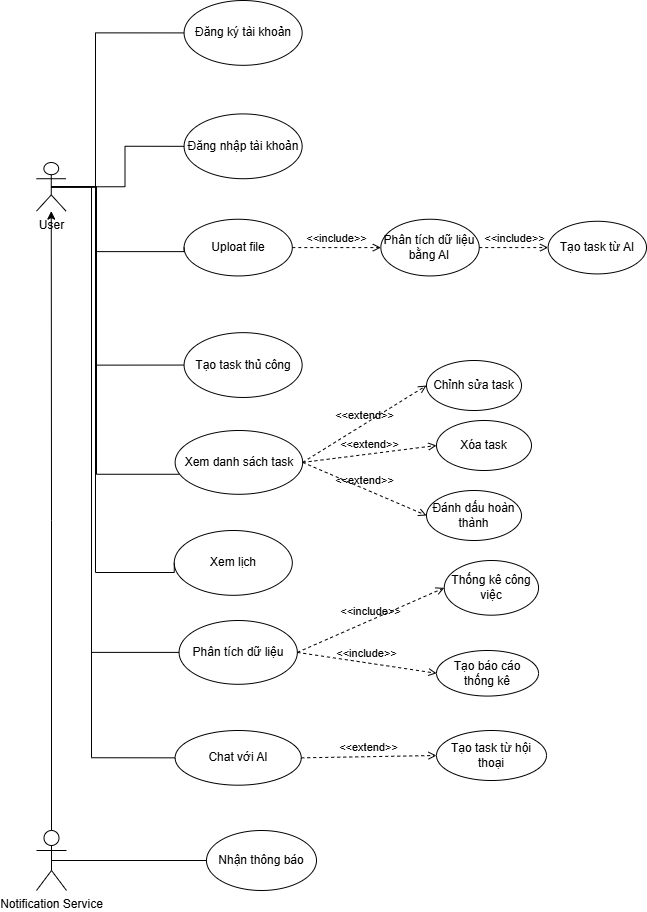

The diagram above was exported from draw.io. Its source (the exported page's mxGraphModel, read from the mxfile embedded in the PNG):
<mxGraphModel dx="796" dy="703" grid="1" gridSize="10" guides="1" tooltips="1" connect="1" arrows="1" fold="1" page="1" pageScale="1" pageWidth="850" pageHeight="1100" math="0" shadow="0">
  <root>
    <mxCell id="0" />
    <mxCell id="1" parent="0" />
    <mxCell id="nwaBGgCtuyHaFHiZn0EC-1" parent="1" style="shape=umlActor;verticalLabelPosition=bottom;verticalAlign=top;html=1;outlineConnect=0;" value="User" vertex="1">
      <mxGeometry height="48.60759493670886" width="29.516129032258068" x="50" y="222.02531645569618" as="geometry" />
    </mxCell>
    <mxCell id="nwaBGgCtuyHaFHiZn0EC-4" parent="1" style="ellipse;whiteSpace=wrap;html=1;" value="Đăng ký tài khoản" vertex="1">
      <mxGeometry height="64.81012658227849" width="118.06451612903227" x="197.58064516129033" y="60" as="geometry" />
    </mxCell>
    <mxCell id="kQMQsSNVpakm4E9kBq1M-2" edge="1" parent="1" source="nwaBGgCtuyHaFHiZn0EC-1" style="endArrow=none;html=1;rounded=0;exitX=0.5;exitY=0.5;exitDx=0;exitDy=0;exitPerimeter=0;entryX=0;entryY=0.5;entryDx=0;entryDy=0;edgeStyle=orthogonalEdgeStyle;" target="nwaBGgCtuyHaFHiZn0EC-4" value="">
      <mxGeometry height="50" relative="1" width="50" as="geometry">
        <Array as="points">
          <mxPoint x="109.03225806451613" y="246.32911392405063" />
          <mxPoint x="109.03225806451613" y="92.40506329113924" />
        </Array>
        <mxPoint x="20.483870967741932" y="246.32911392405063" as="sourcePoint" />
        <mxPoint x="443.54838709677426" y="230.126582278481" as="targetPoint" />
      </mxGeometry>
    </mxCell>
    <mxCell id="kQMQsSNVpakm4E9kBq1M-3" parent="1" style="ellipse;whiteSpace=wrap;html=1;" value="Đăng nhập tài khoản" vertex="1">
      <mxGeometry height="64.81012658227849" width="118.06451612903227" x="197.58064516129033" y="173.41772151898735" as="geometry" />
    </mxCell>
    <mxCell id="kQMQsSNVpakm4E9kBq1M-4" parent="1" style="ellipse;whiteSpace=wrap;html=1;" value="Uploat file" vertex="1">
      <mxGeometry height="56.70886075949367" width="108.22580645161291" x="197.58064516129033" y="278.7341772151899" as="geometry" />
    </mxCell>
    <mxCell id="kQMQsSNVpakm4E9kBq1M-5" parent="1" style="ellipse;whiteSpace=wrap;html=1;" value="Xem lịch" vertex="1">
      <mxGeometry height="64.81012658227849" width="118.06451612903227" x="187.74064516129036" y="589.9996202531645" as="geometry" />
    </mxCell>
    <mxCell id="kQMQsSNVpakm4E9kBq1M-6" edge="1" parent="1" source="kQMQsSNVpakm4E9kBq1M-3" style="endArrow=none;html=1;rounded=0;entryX=0.5;entryY=0.5;entryDx=0;entryDy=0;entryPerimeter=0;exitX=0;exitY=0.5;exitDx=0;exitDy=0;edgeStyle=orthogonalEdgeStyle;" target="nwaBGgCtuyHaFHiZn0EC-1" value="">
      <mxGeometry height="50" relative="1" width="50" as="geometry">
        <Array as="points">
          <mxPoint x="138.5483870967742" y="205.82278481012656" />
          <mxPoint x="138.5483870967742" y="246.32911392405063" />
        </Array>
        <mxPoint x="256.61290322580646" y="278.7341772151899" as="sourcePoint" />
        <mxPoint x="305.8064516129032" y="238.2278481012658" as="targetPoint" />
      </mxGeometry>
    </mxCell>
    <mxCell id="kQMQsSNVpakm4E9kBq1M-7" edge="1" parent="1" source="kQMQsSNVpakm4E9kBq1M-4" style="endArrow=none;html=1;rounded=0;exitX=0;exitY=0.5;exitDx=0;exitDy=0;edgeStyle=orthogonalEdgeStyle;entryX=0.5;entryY=0.5;entryDx=0;entryDy=0;entryPerimeter=0;" target="nwaBGgCtuyHaFHiZn0EC-1" value="">
      <mxGeometry height="50" relative="1" width="50" as="geometry">
        <Array as="points">
          <mxPoint x="109.03225806451613" y="311.1392405063291" />
          <mxPoint x="109.03225806451613" y="246.32911392405063" />
        </Array>
        <mxPoint x="182.82258064516128" y="392.15189873417717" as="sourcePoint" />
        <mxPoint x="50" y="440.75949367088606" as="targetPoint" />
      </mxGeometry>
    </mxCell>
    <mxCell id="kQMQsSNVpakm4E9kBq1M-8" edge="1" parent="1" source="kQMQsSNVpakm4E9kBq1M-5" style="endArrow=none;html=1;rounded=0;entryX=0.5;entryY=0.5;entryDx=0;entryDy=0;entryPerimeter=0;exitX=0;exitY=0.5;exitDx=0;exitDy=0;edgeStyle=orthogonalEdgeStyle;" target="nwaBGgCtuyHaFHiZn0EC-1" value="">
      <mxGeometry height="50" relative="1" width="50" as="geometry">
        <Array as="points">
          <mxPoint x="109" y="632" />
          <mxPoint x="109" y="246" />
        </Array>
        <mxPoint x="251.69354838709677" y="432.65822784810126" as="sourcePoint" />
        <mxPoint x="118.87096774193549" y="481.26582278481004" as="targetPoint" />
      </mxGeometry>
    </mxCell>
    <mxCell id="kQMQsSNVpakm4E9kBq1M-9" parent="1" style="ellipse;whiteSpace=wrap;html=1;" value="Phân tích dữ liệu bằng AI" vertex="1">
      <mxGeometry height="56.70886075949367" width="98.38709677419357" x="394.3548387096774" y="278.7341772151899" as="geometry" />
    </mxCell>
    <mxCell id="kQMQsSNVpakm4E9kBq1M-12" edge="1" parent="1" source="kQMQsSNVpakm4E9kBq1M-4" style="html=1;verticalAlign=bottom;labelBackgroundColor=none;endArrow=open;endFill=0;dashed=1;rounded=0;exitX=1;exitY=0.5;exitDx=0;exitDy=0;entryX=0;entryY=0.5;entryDx=0;entryDy=0;" target="kQMQsSNVpakm4E9kBq1M-9" value="&amp;lt;&amp;lt;include&amp;gt;&amp;gt;">
      <mxGeometry relative="1" width="160" as="geometry">
        <mxPoint x="384.5161290322581" y="262.53164556962025" as="sourcePoint" />
        <mxPoint x="541.9354838709678" y="262.53164556962025" as="targetPoint" />
      </mxGeometry>
    </mxCell>
    <mxCell id="kQMQsSNVpakm4E9kBq1M-13" parent="1" style="ellipse;whiteSpace=wrap;html=1;" value="Tạo task thủ công" vertex="1">
      <mxGeometry height="64.81012658227849" width="118.06451612903227" x="197.58064516129033" y="392.15189873417717" as="geometry" />
    </mxCell>
    <mxCell id="kQMQsSNVpakm4E9kBq1M-14" edge="1" parent="1" source="kQMQsSNVpakm4E9kBq1M-13" style="endArrow=none;html=1;rounded=0;entryX=0.5;entryY=0.5;entryDx=0;entryDy=0;entryPerimeter=0;exitX=0;exitY=0.5;exitDx=0;exitDy=0;edgeStyle=orthogonalEdgeStyle;" target="nwaBGgCtuyHaFHiZn0EC-1" value="">
      <mxGeometry height="50" relative="1" width="50" as="geometry">
        <Array as="points">
          <mxPoint x="109.03225806451613" y="424.55696202531647" />
          <mxPoint x="109.03225806451613" y="246.32911392405063" />
        </Array>
        <mxPoint x="404.1935483870968" y="521.7721518987341" as="sourcePoint" />
        <mxPoint x="453.38709677419354" y="481.26582278481004" as="targetPoint" />
      </mxGeometry>
    </mxCell>
    <mxCell id="kQMQsSNVpakm4E9kBq1M-15" parent="1" style="ellipse;whiteSpace=wrap;html=1;" value="Tạo task từ AI" vertex="1">
      <mxGeometry height="52.658227848101255" width="98.38709677419357" x="561.6129032258065" y="280.75949367088606" as="geometry" />
    </mxCell>
    <mxCell id="kQMQsSNVpakm4E9kBq1M-18" parent="1" style="ellipse;whiteSpace=wrap;html=1;" value="Xem danh sách task" vertex="1">
      <mxGeometry height="63.79746835443038" width="127.54545454545455" x="188.6309090909091" y="489.99860759493674" as="geometry" />
    </mxCell>
    <mxCell id="kQMQsSNVpakm4E9kBq1M-21" parent="1" style="ellipse;whiteSpace=wrap;html=1;" value="Phân tích dữ liệu" vertex="1">
      <mxGeometry height="63.79746835443038" width="118.25127272727273" x="192.57254545454543" y="679.9993670886076" as="geometry" />
    </mxCell>
    <mxCell id="kQMQsSNVpakm4E9kBq1M-22" parent="1" style="ellipse;whiteSpace=wrap;html=1;" value="Chat với AI" vertex="1">
      <mxGeometry height="54.68354430379747" width="126.11472727272727" x="188.63072727272726" y="789.9964556962025" as="geometry" />
    </mxCell>
    <mxCell id="kQMQsSNVpakm4E9kBq1M-23" parent="1" style="ellipse;whiteSpace=wrap;html=1;" value="Thống kê công việc" vertex="1">
      <mxGeometry height="54.68354430379747" width="94.27272727272728" x="457.7636363636364" y="620.0015189873417" as="geometry" />
    </mxCell>
    <mxCell id="kQMQsSNVpakm4E9kBq1M-24" parent="1" style="ellipse;whiteSpace=wrap;html=1;" value="Tạo báo cáo thống kê" vertex="1">
      <mxGeometry height="45.56962025316456" width="102.03636363636365" x="450.0036363636364" y="709.996835443038" as="geometry" />
    </mxCell>
    <mxCell id="kQMQsSNVpakm4E9kBq1M-25" edge="1" parent="1" source="kQMQsSNVpakm4E9kBq1M-21" style="html=1;verticalAlign=bottom;labelBackgroundColor=none;endArrow=open;endFill=0;dashed=1;rounded=0;exitX=1;exitY=0.5;exitDx=0;exitDy=0;entryX=0;entryY=0.5;entryDx=0;entryDy=0;" target="kQMQsSNVpakm4E9kBq1M-23" value="&amp;lt;&amp;lt;include&amp;gt;&amp;gt;">
      <mxGeometry relative="1" width="160" as="geometry">
        <mxPoint x="338.3636363636364" y="570.379746835443" as="sourcePoint" />
        <mxPoint x="515.8181818181818" y="570.379746835443" as="targetPoint" />
      </mxGeometry>
    </mxCell>
    <mxCell id="kQMQsSNVpakm4E9kBq1M-26" edge="1" parent="1" source="kQMQsSNVpakm4E9kBq1M-21" style="html=1;verticalAlign=bottom;labelBackgroundColor=none;endArrow=open;endFill=0;dashed=1;rounded=0;exitX=1;exitY=0.5;exitDx=0;exitDy=0;entryX=0;entryY=0.5;entryDx=0;entryDy=0;" target="kQMQsSNVpakm4E9kBq1M-24" value="&amp;lt;&amp;lt;include&amp;gt;&amp;gt;">
      <mxGeometry relative="1" width="160" as="geometry">
        <mxPoint x="338.3636363636364" y="570.379746835443" as="sourcePoint" />
        <mxPoint x="515.8181818181818" y="570.379746835443" as="targetPoint" />
      </mxGeometry>
    </mxCell>
    <mxCell id="kQMQsSNVpakm4E9kBq1M-27" edge="1" parent="1" source="kQMQsSNVpakm4E9kBq1M-21" style="endArrow=none;html=1;rounded=0;entryX=0.5;entryY=0.5;entryDx=0;entryDy=0;entryPerimeter=0;exitX=0;exitY=0.5;exitDx=0;exitDy=0;edgeStyle=orthogonalEdgeStyle;" target="nwaBGgCtuyHaFHiZn0EC-1" value="">
      <mxGeometry height="50" relative="1" width="50" as="geometry">
        <Array as="points">
          <mxPoint x="105" y="712" />
          <mxPoint x="105" y="246" />
        </Array>
        <mxPoint x="404.90909090909093" y="597.7215189873417" as="sourcePoint" />
        <mxPoint x="460.3636363636364" y="552.1518987341772" as="targetPoint" />
      </mxGeometry>
    </mxCell>
    <mxCell id="kQMQsSNVpakm4E9kBq1M-28" edge="1" parent="1" source="kQMQsSNVpakm4E9kBq1M-22" style="endArrow=none;html=1;rounded=0;entryX=0.5;entryY=0.5;entryDx=0;entryDy=0;entryPerimeter=0;exitX=0;exitY=0.5;exitDx=0;exitDy=0;edgeStyle=orthogonalEdgeStyle;" target="nwaBGgCtuyHaFHiZn0EC-1" value="">
      <mxGeometry height="50" relative="1" width="50" as="geometry">
        <Array as="points">
          <mxPoint x="105" y="817" />
          <mxPoint x="105" y="246" />
        </Array>
        <mxPoint x="404.90909090909093" y="597.7215189873417" as="sourcePoint" />
        <mxPoint x="460.3636363636364" y="552.1518987341772" as="targetPoint" />
      </mxGeometry>
    </mxCell>
    <mxCell id="kQMQsSNVpakm4E9kBq1M-31" edge="1" parent="1" source="kQMQsSNVpakm4E9kBq1M-9" style="html=1;verticalAlign=bottom;labelBackgroundColor=none;endArrow=open;endFill=0;dashed=1;rounded=0;exitX=1;exitY=0.5;exitDx=0;exitDy=0;entryX=0;entryY=0.5;entryDx=0;entryDy=0;" target="kQMQsSNVpakm4E9kBq1M-15" value="&amp;lt;&amp;lt;include&amp;gt;&amp;gt;">
      <mxGeometry relative="1" width="160" as="geometry">
        <mxPoint x="340" y="410" as="sourcePoint" />
        <mxPoint x="428" y="410" as="targetPoint" />
      </mxGeometry>
    </mxCell>
    <mxCell id="kQMQsSNVpakm4E9kBq1M-32" edge="1" parent="1" source="kQMQsSNVpakm4E9kBq1M-18" style="endArrow=none;html=1;rounded=0;entryX=0.5;entryY=0.5;entryDx=0;entryDy=0;entryPerimeter=0;exitX=0.034;exitY=0.686;exitDx=0;exitDy=0;exitPerimeter=0;edgeStyle=orthogonalEdgeStyle;" target="nwaBGgCtuyHaFHiZn0EC-1" value="">
      <mxGeometry height="50" relative="1" width="50" as="geometry">
        <Array as="points">
          <mxPoint x="110" y="534" />
          <mxPoint x="110" y="246" />
        </Array>
        <mxPoint x="370" y="520" as="sourcePoint" />
        <mxPoint x="420" y="470" as="targetPoint" />
      </mxGeometry>
    </mxCell>
    <mxCell id="kQMQsSNVpakm4E9kBq1M-33" parent="1" style="ellipse;whiteSpace=wrap;html=1;" value="Chỉnh sửa task" vertex="1">
      <mxGeometry height="50" width="95" x="440" y="420" as="geometry" />
    </mxCell>
    <mxCell id="kQMQsSNVpakm4E9kBq1M-34" edge="1" parent="1" source="kQMQsSNVpakm4E9kBq1M-18" style="html=1;verticalAlign=bottom;labelBackgroundColor=none;endArrow=open;endFill=0;dashed=1;rounded=0;exitX=1;exitY=0.5;exitDx=0;exitDy=0;entryX=0;entryY=0.5;entryDx=0;entryDy=0;" target="kQMQsSNVpakm4E9kBq1M-33" value="&amp;lt;&amp;lt;extend&amp;gt;&amp;gt;">
      <mxGeometry relative="1" width="160" as="geometry">
        <mxPoint x="310" y="500" as="sourcePoint" />
        <mxPoint x="470" y="500" as="targetPoint" />
      </mxGeometry>
    </mxCell>
    <mxCell id="kQMQsSNVpakm4E9kBq1M-35" parent="1" style="ellipse;whiteSpace=wrap;html=1;" value="Xóa task" vertex="1">
      <mxGeometry height="50" width="95" x="450" y="480" as="geometry" />
    </mxCell>
    <mxCell id="kQMQsSNVpakm4E9kBq1M-36" edge="1" parent="1" source="kQMQsSNVpakm4E9kBq1M-18" style="html=1;verticalAlign=bottom;labelBackgroundColor=none;endArrow=open;endFill=0;dashed=1;rounded=0;entryX=0;entryY=0.5;entryDx=0;entryDy=0;exitX=1;exitY=0.5;exitDx=0;exitDy=0;" target="kQMQsSNVpakm4E9kBq1M-35" value="&amp;lt;&amp;lt;extend&amp;gt;&amp;gt;">
      <mxGeometry relative="1" width="160" as="geometry">
        <mxPoint x="330" y="530" as="sourcePoint" />
        <mxPoint x="470" y="574.1" as="targetPoint" />
      </mxGeometry>
    </mxCell>
    <mxCell id="kQMQsSNVpakm4E9kBq1M-39" parent="1" style="ellipse;whiteSpace=wrap;html=1;" value="Đánh dấu hoàn thành" vertex="1">
      <mxGeometry height="50" width="95" x="440" y="550" as="geometry" />
    </mxCell>
    <mxCell id="kQMQsSNVpakm4E9kBq1M-40" edge="1" parent="1" source="kQMQsSNVpakm4E9kBq1M-18" style="html=1;verticalAlign=bottom;labelBackgroundColor=none;endArrow=open;endFill=0;dashed=1;rounded=0;entryX=0;entryY=0.5;entryDx=0;entryDy=0;exitX=1;exitY=0.5;exitDx=0;exitDy=0;" target="kQMQsSNVpakm4E9kBq1M-39" value="&amp;lt;&amp;lt;extend&amp;gt;&amp;gt;">
      <mxGeometry relative="1" width="160" as="geometry">
        <mxPoint x="320" y="520" as="sourcePoint" />
        <mxPoint x="455.4" y="580" as="targetPoint" />
      </mxGeometry>
    </mxCell>
    <mxCell id="kQMQsSNVpakm4E9kBq1M-41" edge="1" parent="1" source="kQMQsSNVpakm4E9kBq1M-22" style="html=1;verticalAlign=bottom;labelBackgroundColor=none;endArrow=open;endFill=0;dashed=1;rounded=0;exitX=1;exitY=0.5;exitDx=0;exitDy=0;entryX=0;entryY=0.5;entryDx=0;entryDy=0;" target="kQMQsSNVpakm4E9kBq1M-42" value="&amp;lt;&amp;lt;extend&amp;gt;&amp;gt;">
      <mxGeometry relative="1" width="160" as="geometry">
        <mxPoint x="410" y="637" as="sourcePoint" />
        <mxPoint x="480" y="800" as="targetPoint" />
      </mxGeometry>
    </mxCell>
    <mxCell id="kQMQsSNVpakm4E9kBq1M-42" parent="1" style="ellipse;whiteSpace=wrap;html=1;" value="Tạo task từ hội thoại" vertex="1">
      <mxGeometry height="50" width="110" x="450" y="790" as="geometry" />
    </mxCell>
    <mxCell id="kQMQsSNVpakm4E9kBq1M-47" edge="1" parent="1" source="kQMQsSNVpakm4E9kBq1M-43" style="edgeStyle=orthogonalEdgeStyle;rounded=0;orthogonalLoop=1;jettySize=auto;html=1;exitX=0.5;exitY=0;exitDx=0;exitDy=0;exitPerimeter=0;" target="nwaBGgCtuyHaFHiZn0EC-1">
      <mxGeometry relative="1" as="geometry" />
    </mxCell>
    <mxCell id="kQMQsSNVpakm4E9kBq1M-43" parent="1" style="shape=umlActor;verticalLabelPosition=bottom;verticalAlign=top;html=1;outlineConnect=0;" value="Notification Service" vertex="1">
      <mxGeometry height="60" width="30" x="49.99999999999997" y="890" as="geometry" />
    </mxCell>
    <mxCell id="kQMQsSNVpakm4E9kBq1M-48" parent="1" style="ellipse;whiteSpace=wrap;html=1;" value="Nhận thông báo" vertex="1">
      <mxGeometry height="60" width="110" x="220" y="890" as="geometry" />
    </mxCell>
    <mxCell id="kQMQsSNVpakm4E9kBq1M-49" edge="1" parent="1" source="kQMQsSNVpakm4E9kBq1M-48" style="endArrow=none;html=1;rounded=0;entryX=0.5;entryY=0.5;entryDx=0;entryDy=0;entryPerimeter=0;exitX=0;exitY=0.5;exitDx=0;exitDy=0;" target="kQMQsSNVpakm4E9kBq1M-43" value="">
      <mxGeometry height="50" relative="1" width="50" as="geometry">
        <mxPoint x="310" y="1150" as="sourcePoint" />
        <mxPoint x="360" y="1100" as="targetPoint" />
      </mxGeometry>
    </mxCell>
  </root>
</mxGraphModel>